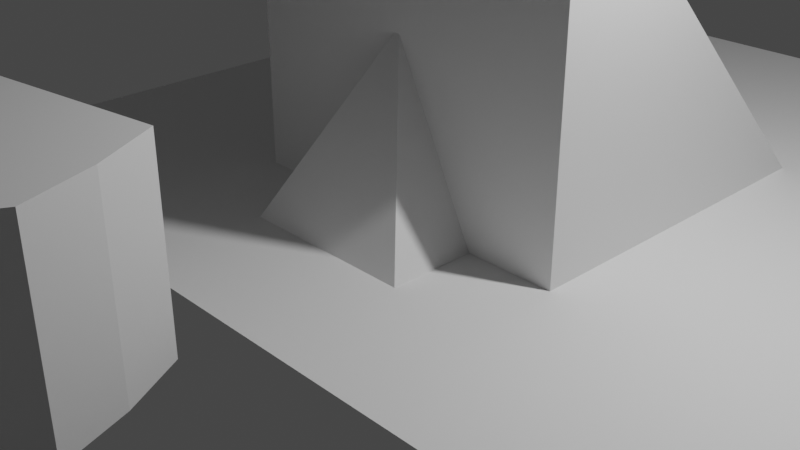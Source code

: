 # Source: section2_exercises.blend  (saved by Blender 2.90.8; exported with 4.5.12 LTS)
import bpy
from mathutils import Matrix  # noqa: F401  (used for matrix-valued properties, if any)

bpy.ops.wm.read_factory_settings(use_empty=True)
scene = bpy.context.scene
scene.name = 'Scene'

# ---- collections
col_collection = bpy.data.collections.new('Collection'); scene.collection.children.link(col_collection)

# ---- materials (node trees are filled in below, after node groups)
mat_material = bpy.data.materials.new('Material')
mat_material.alpha_threshold = 0.0
mat_material.use_transparent_shadow = False
mat_material.line_color = (0.0, 0.0, 0.0, 1.0)

# ---- material node trees
mat_material.use_nodes = True; mat_material.node_tree.nodes.clear()
_N = mat_material.node_tree.nodes; _L = mat_material.node_tree.links
n0 = _N.new('ShaderNodeOutputMaterial'); n0.name = 'Material Output'; n0.location = (300, 300)
n1 = _N.new('ShaderNodeBsdfPrincipled'); n1.name = 'Principled BSDF'; n1.location = (10, 300)
n1.distribution = 'GGX'
n1.subsurface_method = 'BURLEY'
n1.inputs[2].default_value = 0.4
n1.inputs[3].default_value = 1.45
n1.inputs[27].default_value = (0.0, 0.0, 0.0, 1.0)
n1.inputs[28].default_value = 1.0
_L.new(n1.outputs[0], n0.inputs[0])
n0.is_active_output = True

# ---- world
world_world = bpy.data.worlds.new('World'); scene.world = world_world
world_world.use_nodes = True; world_world.node_tree.nodes.clear()
_N = world_world.node_tree.nodes; _L = world_world.node_tree.links
n0 = _N.new('ShaderNodeOutputWorld'); n0.name = 'World Output'; n0.location = (300, 300)
n1 = _N.new('ShaderNodeBackground'); n1.name = 'Background'; n1.location = (10, 300)
n1.inputs[0].default_value = (0.05088, 0.05088, 0.05088, 1.0)
_L.new(n1.outputs[0], n0.inputs[0])
n0.is_active_output = True
world_world.color = (0.05088, 0.05088, 0.05088)
world_world.use_sun_shadow = False
world_world.sun_shadow_jitter_overblur = 0.0

# ---- cameras
cam_camera = bpy.data.cameras.new('Camera')
cam_camera.clip_end = 100.0
cam_camera.ortho_scale = 7.314

# ---- lights
light_light = bpy.data.lights.new('Light', 'POINT')
light_light.transmission_factor = 0.0
light_light.energy = 1000.0
light_light.shadow_soft_size = 0.1
light_light.shadow_maximum_resolution = 0.006
light_light.use_absolute_resolution = True

# ---- meshes
me_cube = bpy.data.meshes.new('Cube')
me_cube.from_pydata([(2.0, 4.0, -0.004516), (2.0, -0.02965, 4.0), (2.0, -0.02965, 0.0), (-2.0, 4.0, -0.004516), (-2.0, -0.02965, 4.0), (-2.0, -0.02965, 0.0)], [], [(0, 3, 4, 1), (2, 1, 4, 5), (5, 4, 3), (3, 0, 2, 5), (0, 1, 2)])
_uv = me_cube.uv_layers.new(name='UVMap')
_uv.uv.foreach_set('vector', [0.625, 0.5, 0.875, 0.5, 0.875, 0.75, 0.625, 0.75, 0.375, 0.75, 0.625, 0.75, 0.625, 1.0, 0.375, 1.0, 0.375, 0.0, 0.625, 0.0, 0.375, 0.25, 0.125, 0.5, 0.375, 0.5, 0.375, 0.75, 0.125, 0.75, 0.625, 0.5, 0.625, 0.75, 0.375, 0.75])
me_cube.materials.append(mat_material)
me_cube.use_remesh_preserve_volume = False
me_cube.use_remesh_preserve_attributes = False
me_cube.use_mirror_vertex_groups = False
me_cube.update()
me_cube_001 = bpy.data.meshes.new('Cube.001')
me_cube_001.from_pydata([(-1.007, -0.8707, -1.038), (-1.007, -0.8707, 0.9617), (-1.314, 0.9266, -1.038), (-1.314, 0.9266, 0.9617), (0.9927, -0.8801, -1.038), (0.9927, -0.8801, 0.9617), (0.6865, 1.264, -1.038), (0.6865, 1.264, 0.9617), (-0.966, 0.2776, -1.038), (-0.7205, -0.08303, -1.038), (-0.9927, -0.5784, -1.038), (-0.9927, -0.5784, 0.9617), (-0.7205, -0.08303, 0.9617), (-0.966, 0.2776, 0.9617), (1.007, -0.5877, -1.038), (1.28, -0.08303, -1.038), (1.034, 0.6149, -1.038), (1.034, 0.6149, 0.9617), (1.28, -0.08303, 0.9617), (1.007, -0.5877, 0.9617), (-1.007, -0.8707, -0.7015), (-1.007, -0.8707, -0.4158), (-1.007, -0.8707, -0.1301), (-1.007, -0.8707, 0.1556), (-1.007, -0.8707, 0.4413), (-1.007, -0.8707, 0.727), (-1.314, 0.9266, 0.727), (-1.314, 0.9266, 0.4413), (-1.314, 0.9266, 0.1556), (-1.314, 0.9266, -0.1301), (-1.314, 0.9266, -0.4158), (-1.314, 0.9266, -0.7015), (0.6865, 1.264, 0.727), (0.6865, 1.264, 0.4413), (0.6865, 1.264, 0.1556), (0.6865, 1.264, -0.1301), (0.6865, 1.264, -0.4158), (0.6865, 1.264, -0.7015), (0.9927, -0.8801, 0.727), (0.9927, -0.8801, 0.4413), (0.9927, -0.8801, 0.1556), (0.9927, -0.8801, -0.1301), (0.9927, -0.8801, -0.4158), (0.9927, -0.8801, -0.7015), (1.034, 0.6149, 0.727), (1.034, 0.6149, 0.4413), (1.034, 0.6149, 0.1556), (1.034, 0.6149, -0.1301), (1.034, 0.6149, -0.4158), (1.034, 0.6149, -0.7015), (1.28, -0.08303, 0.727), (1.28, -0.08303, 0.4413), (1.28, -0.08303, 0.1556), (1.28, -0.08303, -0.1301), (1.28, -0.08303, -0.4158), (1.28, -0.08303, -0.7015), (1.007, -0.5877, 0.727), (1.007, -0.5877, 0.4413), (1.007, -0.5877, 0.1556), (1.007, -0.5877, -0.1301), (1.007, -0.5877, -0.4158), (1.007, -0.5877, -0.7015), (-0.9927, -0.5784, 0.727), (-0.9927, -0.5784, 0.4413), (-0.9927, -0.5784, 0.1556), (-0.9927, -0.5784, -0.1301), (-0.9927, -0.5784, -0.4158), (-0.9927, -0.5784, -0.7015), (-0.7205, -0.08303, 0.727), (-0.7205, -0.08303, 0.4413), (-0.7205, -0.08303, 0.1556), (-0.7205, -0.08303, -0.1301), (-0.7205, -0.08303, -0.4158), (-0.7205, -0.08303, -0.7015), (-0.966, 0.2776, 0.727), (-0.966, 0.2776, 0.4413), (-0.966, 0.2776, 0.1556), (-0.966, 0.2776, -0.1301), (-0.966, 0.2776, -0.4158), (-0.966, 0.2776, -0.7015)], [], [(74, 13, 3, 26), (26, 3, 7, 32), (56, 19, 5, 38), (38, 5, 1, 25), (10, 14, 4, 0), (19, 11, 1, 5), (7, 3, 13, 17), (17, 13, 12, 18), (18, 12, 11, 19), (2, 6, 16, 8), (8, 16, 15, 9), (9, 15, 14, 10), (32, 7, 17, 44), (44, 17, 18, 50), (50, 18, 19, 56), (25, 1, 11, 62), (62, 11, 12, 68), (68, 12, 13, 74), (9, 73, 79, 8), (73, 72, 78, 79), (72, 71, 77, 78), (71, 70, 76, 77), (70, 69, 75, 76), (69, 68, 74, 75), (10, 67, 73, 9), (67, 66, 72, 73), (66, 65, 71, 72), (65, 64, 70, 71), (64, 63, 69, 70), (63, 62, 68, 69), (0, 20, 67, 10), (20, 21, 66, 67), (21, 22, 65, 66), (22, 23, 64, 65), (23, 24, 63, 64), (24, 25, 62, 63), (15, 55, 61, 14), (55, 54, 60, 61), (54, 53, 59, 60), (53, 52, 58, 59), (52, 51, 57, 58), (51, 50, 56, 57), (16, 49, 55, 15), (49, 48, 54, 55), (48, 47, 53, 54), (47, 46, 52, 53), (46, 45, 51, 52), (45, 44, 50, 51), (6, 37, 49, 16), (37, 36, 48, 49), (36, 35, 47, 48), (35, 34, 46, 47), (34, 33, 45, 46), (33, 32, 44, 45), (4, 43, 20, 0), (43, 42, 21, 20), (42, 41, 22, 21), (41, 40, 23, 22), (40, 39, 24, 23), (39, 38, 25, 24), (14, 61, 43, 4), (61, 60, 42, 43), (60, 59, 41, 42), (59, 58, 40, 41), (58, 57, 39, 40), (57, 56, 38, 39), (2, 31, 37, 6), (31, 30, 36, 37), (30, 29, 35, 36), (29, 28, 34, 35), (28, 27, 33, 34), (27, 26, 32, 33), (8, 79, 31, 2), (79, 78, 30, 31), (78, 77, 29, 30), (77, 76, 28, 29), (76, 75, 27, 28), (75, 74, 26, 27)])
_uv = me_cube_001.uv_layers.new(name='UVMap')
_uv.uv.foreach_set('vector', [0.5957, 0.1616, 0.625, 0.1616, 0.625, 0.25, 0.5957, 0.25, 0.5957, 0.25, 0.625, 0.25, 0.625, 0.5, 0.5957, 0.5, 0.5957, 0.7134, 0.625, 0.7134, 0.625, 0.75, 0.5957, 0.75, 0.5957, 0.75, 0.625, 0.75, 0.625, 1.0, 0.5957, 1.0, 0.125, 0.7134, 0.375, 0.7134, 0.375, 0.75, 0.125, 0.75, 0.625, 0.7134, 0.875, 0.7134, 0.875, 0.75, 0.625, 0.75, 0.625, 0.5, 0.875, 0.5, 0.875, 0.5884, 0.625, 0.5884, 0.625, 0.5884, 0.875, 0.5884, 0.875, 0.6509, 0.625, 0.6509, 0.625, 0.6509, 0.875, 0.6509, 0.875, 0.7134, 0.625, 0.7134, 0.125, 0.5, 0.375, 0.5, 0.375, 0.5884, 0.125, 0.5884, 0.125, 0.5884, 0.375, 0.5884, 0.375, 0.6509, 0.125, 0.6509, 0.125, 0.6509, 0.375, 0.6509, 0.375, 0.7134, 0.125, 0.7134, 0.5957, 0.5, 0.625, 0.5, 0.625, 0.5884, 0.5957, 0.5884, 0.5957, 0.5884, 0.625, 0.5884, 0.625, 0.6509, 0.5957, 0.6509, 0.5957, 0.6509, 0.625, 0.6509, 0.625, 0.7134, 0.5957, 0.7134, 0.5957, 0.0, 0.625, 0.0, 0.625, 0.03655, 0.5957, 0.03655, 0.5957, 0.03655, 0.625, 0.03655, 0.625, 0.09905, 0.5957, 0.09905, 0.5957, 0.09905, 0.625, 0.09905, 0.625, 0.1616, 0.5957, 0.1616, 0.375, 0.09905, 0.4171, 0.09905, 0.4171, 0.1616, 0.375, 0.1616, 0.4171, 0.09905, 0.4528, 0.09905, 0.4528, 0.1616, 0.4171, 0.1616, 0.4528, 0.09905, 0.4885, 0.09905, 0.4885, 0.1616, 0.4528, 0.1616, 0.4885, 0.09905, 0.5242, 0.09905, 0.5242, 0.1616, 0.4885, 0.1616, 0.5242, 0.09905, 0.56, 0.09905, 0.56, 0.1616, 0.5242, 0.1616, 0.56, 0.09905, 0.5957, 0.09905, 0.5957, 0.1616, 0.56, 0.1616, 0.375, 0.03655, 0.4171, 0.03655, 0.4171, 0.09905, 0.375, 0.09905, 0.4171, 0.03655, 0.4528, 0.03655, 0.4528, 0.09905, 0.4171, 0.09905, 0.4528, 0.03655, 0.4885, 0.03655, 0.4885, 0.09905, 0.4528, 0.09905, 0.4885, 0.03655, 0.5242, 0.03655, 0.5242, 0.09905, 0.4885, 0.09905, 0.5242, 0.03655, 0.56, 0.03655, 0.56, 0.09905, 0.5242, 0.09905, 0.56, 0.03655, 0.5957, 0.03655, 0.5957, 0.09905, 0.56, 0.09905, 0.375, 0.0, 0.4171, 0.0, 0.4171, 0.03655, 0.375, 0.03655, 0.4171, 0.0, 0.4528, 0.0, 0.4528, 0.03655, 0.4171, 0.03655, 0.4528, 0.0, 0.4885, 0.0, 0.4885, 0.03655, 0.4528, 0.03655, 0.4885, 0.0, 0.5242, 0.0, 0.5242, 0.03655, 0.4885, 0.03655, 0.5242, 0.0, 0.56, 0.0, 0.56, 0.03655, 0.5242, 0.03655, 0.56, 0.0, 0.5957, 0.0, 0.5957, 0.03655, 0.56, 0.03655, 0.375, 0.6509, 0.4171, 0.6509, 0.4171, 0.7134, 0.375, 0.7134, 0.4171, 0.6509, 0.4528, 0.6509, 0.4528, 0.7134, 0.4171, 0.7134, 0.4528, 0.6509, 0.4885, 0.6509, 0.4885, 0.7134, 0.4528, 0.7134, 0.4885, 0.6509, 0.5242, 0.6509, 0.5242, 0.7134, 0.4885, 0.7134, 0.5242, 0.6509, 0.56, 0.6509, 0.56, 0.7134, 0.5242, 0.7134, 0.56, 0.6509, 0.5957, 0.6509, 0.5957, 0.7134, 0.56, 0.7134, 0.375, 0.5884, 0.4171, 0.5884, 0.4171, 0.6509, 0.375, 0.6509, 0.4171, 0.5884, 0.4528, 0.5884, 0.4528, 0.6509, 0.4171, 0.6509, 0.4528, 0.5884, 0.4885, 0.5884, 0.4885, 0.6509, 0.4528, 0.6509, 0.4885, 0.5884, 0.5242, 0.5884, 0.5242, 0.6509, 0.4885, 0.6509, 0.5242, 0.5884, 0.56, 0.5884, 0.56, 0.6509, 0.5242, 0.6509, 0.56, 0.5884, 0.5957, 0.5884, 0.5957, 0.6509, 0.56, 0.6509, 0.375, 0.5, 0.4171, 0.5, 0.4171, 0.5884, 0.375, 0.5884, 0.4171, 0.5, 0.4528, 0.5, 0.4528, 0.5884, 0.4171, 0.5884, 0.4528, 0.5, 0.4885, 0.5, 0.4885, 0.5884, 0.4528, 0.5884, 0.4885, 0.5, 0.5242, 0.5, 0.5242, 0.5884, 0.4885, 0.5884, 0.5242, 0.5, 0.56, 0.5, 0.56, 0.5884, 0.5242, 0.5884, 0.56, 0.5, 0.5957, 0.5, 0.5957, 0.5884, 0.56, 0.5884, 0.375, 0.75, 0.4171, 0.75, 0.4171, 1.0, 0.375, 1.0, 0.4171, 0.75, 0.4528, 0.75, 0.4528, 1.0, 0.4171, 1.0, 0.4528, 0.75, 0.4885, 0.75, 0.4885, 1.0, 0.4528, 1.0, 0.4885, 0.75, 0.5242, 0.75, 0.5242, 1.0, 0.4885, 1.0, 0.5242, 0.75, 0.56, 0.75, 0.56, 1.0, 0.5242, 1.0, 0.56, 0.75, 0.5957, 0.75, 0.5957, 1.0, 0.56, 1.0, 0.375, 0.7134, 0.4171, 0.7134, 0.4171, 0.75, 0.375, 0.75, 0.4171, 0.7134, 0.4528, 0.7134, 0.4528, 0.75, 0.4171, 0.75, 0.4528, 0.7134, 0.4885, 0.7134, 0.4885, 0.75, 0.4528, 0.75, 0.4885, 0.7134, 0.5242, 0.7134, 0.5242, 0.75, 0.4885, 0.75, 0.5242, 0.7134, 0.56, 0.7134, 0.56, 0.75, 0.5242, 0.75, 0.56, 0.7134, 0.5957, 0.7134, 0.5957, 0.75, 0.56, 0.75, 0.375, 0.25, 0.4171, 0.25, 0.4171, 0.5, 0.375, 0.5, 0.4171, 0.25, 0.4528, 0.25, 0.4528, 0.5, 0.4171, 0.5, 0.4528, 0.25, 0.4885, 0.25, 0.4885, 0.5, 0.4528, 0.5, 0.4885, 0.25, 0.5242, 0.25, 0.5242, 0.5, 0.4885, 0.5, 0.5242, 0.25, 0.56, 0.25, 0.56, 0.5, 0.5242, 0.5, 0.56, 0.25, 0.5957, 0.25, 0.5957, 0.5, 0.56, 0.5, 0.375, 0.1616, 0.4171, 0.1616, 0.4171, 0.25, 0.375, 0.25, 0.4171, 0.1616, 0.4528, 0.1616, 0.4528, 0.25, 0.4171, 0.25, 0.4528, 0.1616, 0.4885, 0.1616, 0.4885, 0.25, 0.4528, 0.25, 0.4885, 0.1616, 0.5242, 0.1616, 0.5242, 0.25, 0.4885, 0.25, 0.5242, 0.1616, 0.56, 0.1616, 0.56, 0.25, 0.5242, 0.25, 0.56, 0.1616, 0.5957, 0.1616, 0.5957, 0.25, 0.56, 0.25])
_ca = me_cube_001.color_attributes.new('Col', 'BYTE_COLOR', 'CORNER')
_ca.data.foreach_set('color', [1.0, 1.0, 1.0, 1.0, 1.0, 1.0, 1.0, 1.0, 1.0, 1.0, 1.0, 1.0, 1.0, 1.0, 1.0, 1.0, 1.0, 1.0, 1.0, 1.0, 1.0, 1.0, 1.0, 1.0, 1.0, 1.0, 1.0, 1.0, 1.0, 1.0, 1.0, 1.0, 1.0, 1.0, 1.0, 1.0, 1.0, 1.0, 1.0, 1.0, 1.0, 1.0, 1.0, 1.0, 1.0, 1.0, 1.0, 1.0, 1.0, 1.0, 1.0, 1.0, 1.0, 1.0, 1.0, 1.0, 1.0, 1.0, 1.0, 1.0, 1.0, 1.0, 1.0, 1.0, 1.0, 1.0, 1.0, 1.0, 1.0, 1.0, 1.0, 1.0, 1.0, 1.0, 1.0, 1.0, 1.0, 1.0, 1.0, 1.0, 1.0, 1.0, 1.0, 1.0, 1.0, 1.0, 1.0, 1.0, 1.0, 1.0, 1.0, 1.0, 1.0, 1.0, 1.0, 1.0, 1.0, 1.0, 1.0, 1.0, 1.0, 1.0, 1.0, 1.0, 1.0, 1.0, 1.0, 1.0, 1.0, 1.0, 1.0, 1.0, 1.0, 1.0, 1.0, 1.0, 1.0, 1.0, 1.0, 1.0, 1.0, 1.0, 1.0, 1.0, 1.0, 1.0, 1.0, 1.0, 1.0, 1.0, 1.0, 1.0, 1.0, 1.0, 1.0, 1.0, 1.0, 1.0, 1.0, 1.0, 1.0, 1.0, 1.0, 1.0, 1.0, 1.0, 1.0, 1.0, 1.0, 1.0, 1.0, 1.0, 1.0, 1.0, 1.0, 1.0, 1.0, 1.0, 1.0, 1.0, 1.0, 1.0, 1.0, 1.0, 1.0, 1.0, 1.0, 1.0, 1.0, 1.0, 1.0, 1.0, 1.0, 1.0, 1.0, 1.0, 1.0, 1.0, 1.0, 1.0, 1.0, 1.0, 1.0, 1.0, 1.0, 1.0, 1.0, 1.0, 1.0, 1.0, 1.0, 1.0, 1.0, 1.0, 1.0, 1.0, 1.0, 1.0, 1.0, 1.0, 1.0, 1.0, 1.0, 1.0, 1.0, 1.0, 1.0, 1.0, 1.0, 1.0, 1.0, 1.0, 1.0, 1.0, 1.0, 1.0, 1.0, 1.0, 1.0, 1.0, 1.0, 1.0, 1.0, 1.0, 1.0, 1.0, 1.0, 1.0, 1.0, 1.0, 1.0, 1.0, 1.0, 1.0, 1.0, 1.0, 1.0, 1.0, 1.0, 1.0, 1.0, 1.0, 1.0, 1.0, 1.0, 1.0, 1.0, 1.0, 1.0, 1.0, 1.0, 1.0, 1.0, 1.0, 1.0, 1.0, 1.0, 1.0, 1.0, 1.0, 1.0, 1.0, 1.0, 1.0, 1.0, 1.0, 1.0, 1.0, 1.0, 1.0, 1.0, 1.0, 1.0, 1.0, 1.0, 1.0, 1.0, 1.0, 1.0, 1.0, 1.0, 1.0, 1.0, 1.0, 1.0, 1.0, 1.0, 1.0, 1.0, 1.0, 1.0, 1.0, 1.0, 1.0, 1.0, 1.0, 1.0, 1.0, 1.0, 1.0, 1.0, 1.0, 1.0, 1.0, 1.0, 1.0, 1.0, 1.0, 1.0, 1.0, 1.0, 1.0, 1.0, 1.0, 1.0, 1.0, 1.0, 1.0, 1.0, 1.0, 1.0, 1.0, 1.0, 1.0, 1.0, 1.0, 1.0, 1.0, 1.0, 1.0, 1.0, 1.0, 1.0, 1.0, 1.0, 1.0, 1.0, 1.0, 1.0, 1.0, 1.0, 1.0, 1.0, 1.0, 1.0, 1.0, 1.0, 1.0, 1.0, 1.0, 1.0, 1.0, 1.0, 1.0, 1.0, 1.0, 1.0, 1.0, 1.0, 1.0, 1.0, 1.0, 1.0, 1.0, 1.0, 1.0, 1.0, 1.0, 1.0, 1.0, 1.0, 1.0, 1.0, 1.0, 1.0, 1.0, 1.0, 1.0, 1.0, 1.0, 1.0, 1.0, 1.0, 1.0, 1.0, 1.0, 1.0, 1.0, 1.0, 1.0, 1.0, 1.0, 1.0, 1.0, 1.0, 1.0, 1.0, 1.0, 1.0, 1.0, 1.0, 1.0, 1.0, 1.0, 1.0, 1.0, 1.0, 1.0, 1.0, 1.0, 1.0, 1.0, 1.0, 1.0, 1.0, 1.0, 1.0, 1.0, 1.0, 1.0, 1.0, 1.0, 1.0, 1.0, 1.0, 1.0, 1.0, 1.0, 1.0, 1.0, 1.0, 1.0, 1.0, 1.0, 1.0, 1.0, 1.0, 1.0, 1.0, 1.0, 1.0, 1.0, 1.0, 1.0, 1.0, 1.0, 1.0, 1.0, 1.0, 1.0, 1.0, 1.0, 1.0, 1.0, 1.0, 1.0, 1.0, 1.0, 1.0, 1.0, 1.0, 1.0, 1.0, 1.0, 1.0, 1.0, 1.0, 1.0, 1.0, 1.0, 1.0, 1.0, 1.0, 1.0, 1.0, 1.0, 1.0, 1.0, 1.0, 1.0, 1.0, 1.0, 1.0, 1.0, 1.0, 1.0, 1.0, 1.0, 1.0, 1.0, 1.0, 1.0, 1.0, 1.0, 1.0, 1.0, 1.0, 1.0, 1.0, 1.0, 1.0, 1.0, 1.0, 1.0, 1.0, 1.0, 1.0, 1.0, 1.0, 1.0, 1.0, 1.0, 1.0, 1.0, 1.0, 1.0, 1.0, 1.0, 1.0, 1.0, 1.0, 1.0, 1.0, 1.0, 1.0, 1.0, 1.0, 1.0, 1.0, 1.0, 1.0, 1.0, 1.0, 1.0, 1.0, 1.0, 1.0, 1.0, 1.0, 1.0, 1.0, 1.0, 1.0, 1.0, 1.0, 1.0, 1.0, 1.0, 1.0, 1.0, 1.0, 1.0, 1.0, 1.0, 1.0, 1.0, 1.0, 1.0, 1.0, 1.0, 1.0, 1.0, 1.0, 1.0, 1.0, 1.0, 1.0, 1.0, 1.0, 1.0, 1.0, 1.0, 1.0, 1.0, 1.0, 1.0, 1.0, 1.0, 1.0, 1.0, 1.0, 1.0, 1.0, 1.0, 1.0, 1.0, 1.0, 1.0, 1.0, 1.0, 1.0, 1.0, 1.0, 1.0, 1.0, 1.0, 1.0, 1.0, 1.0, 1.0, 1.0, 1.0, 1.0, 1.0, 1.0, 1.0, 1.0, 1.0, 1.0, 1.0, 1.0, 1.0, 1.0, 1.0, 1.0, 1.0, 1.0, 1.0, 1.0, 1.0, 1.0, 1.0, 1.0, 1.0, 1.0, 1.0, 1.0, 1.0, 1.0, 1.0, 1.0, 1.0, 1.0, 1.0, 1.0, 1.0, 1.0, 1.0, 1.0, 1.0, 1.0, 1.0, 1.0, 1.0, 1.0, 1.0, 1.0, 1.0, 1.0, 1.0, 1.0, 1.0, 1.0, 1.0, 1.0, 1.0, 1.0, 1.0, 1.0, 1.0, 1.0, 1.0, 1.0, 1.0, 1.0, 1.0, 1.0, 1.0, 1.0, 1.0, 1.0, 1.0, 1.0, 1.0, 1.0, 1.0, 1.0, 1.0, 1.0, 1.0, 1.0, 1.0, 1.0, 1.0, 1.0, 1.0, 1.0, 1.0, 1.0, 1.0, 1.0, 1.0, 1.0, 1.0, 1.0, 1.0, 1.0, 1.0, 1.0, 1.0, 1.0, 1.0, 1.0, 1.0, 1.0, 1.0, 1.0, 1.0, 1.0, 1.0, 1.0, 1.0, 1.0, 1.0, 1.0, 1.0, 1.0, 1.0, 1.0, 1.0, 1.0, 1.0, 1.0, 1.0, 1.0, 1.0, 1.0, 1.0, 1.0, 1.0, 1.0, 1.0, 1.0, 1.0, 1.0, 1.0, 1.0, 1.0, 1.0, 1.0, 1.0, 1.0, 1.0, 1.0, 1.0, 1.0, 1.0, 1.0, 1.0, 1.0, 1.0, 1.0, 1.0, 1.0, 1.0, 1.0, 1.0, 1.0, 1.0, 1.0, 1.0, 1.0, 1.0, 1.0, 1.0, 1.0, 1.0, 1.0, 1.0, 1.0, 1.0, 1.0, 1.0, 1.0, 1.0, 1.0, 1.0, 1.0, 1.0, 1.0, 1.0, 1.0, 1.0, 1.0, 1.0, 1.0, 1.0, 1.0, 1.0, 1.0, 1.0, 1.0, 1.0, 1.0, 1.0, 1.0, 1.0, 1.0, 1.0, 1.0, 1.0, 1.0, 1.0, 1.0, 1.0, 1.0, 1.0, 1.0, 1.0, 1.0, 1.0, 1.0, 1.0, 1.0, 1.0, 1.0, 1.0, 1.0, 1.0, 1.0, 1.0, 1.0, 1.0, 1.0, 1.0, 1.0, 1.0, 1.0, 1.0, 1.0, 1.0, 1.0, 1.0, 1.0, 1.0, 1.0, 1.0, 1.0, 1.0, 1.0, 1.0, 1.0, 1.0, 1.0, 1.0, 1.0, 1.0, 1.0, 1.0, 1.0, 1.0, 1.0, 1.0, 1.0, 1.0, 1.0, 1.0, 1.0, 1.0, 1.0, 1.0, 1.0, 1.0, 1.0, 1.0, 1.0, 1.0, 1.0, 1.0, 1.0, 1.0, 1.0, 1.0, 1.0, 1.0, 1.0, 1.0, 1.0, 1.0, 1.0, 1.0, 1.0, 1.0, 1.0, 1.0, 1.0, 1.0, 1.0, 1.0, 1.0, 1.0, 1.0, 1.0, 1.0, 1.0, 1.0, 1.0, 1.0, 1.0, 1.0, 1.0, 1.0, 1.0, 1.0, 1.0, 1.0, 1.0, 1.0, 1.0, 1.0, 1.0, 1.0, 1.0, 1.0, 1.0, 1.0, 1.0, 1.0, 1.0, 1.0, 1.0, 1.0, 1.0, 1.0, 1.0, 1.0, 1.0, 1.0, 1.0, 1.0, 1.0, 1.0, 1.0, 1.0, 1.0, 1.0, 1.0, 1.0, 1.0, 1.0, 1.0, 1.0, 1.0, 1.0, 1.0, 1.0, 1.0, 1.0, 1.0, 1.0, 1.0, 1.0, 1.0, 1.0, 1.0, 1.0, 1.0, 1.0, 1.0, 1.0, 1.0, 1.0, 1.0, 1.0, 1.0, 1.0, 1.0, 1.0, 1.0, 1.0, 1.0, 1.0, 1.0, 1.0, 1.0, 1.0, 1.0, 1.0, 1.0, 1.0, 1.0, 1.0, 1.0, 1.0, 1.0, 1.0, 1.0, 1.0, 1.0, 1.0, 1.0, 1.0, 1.0, 1.0, 1.0, 1.0, 1.0, 1.0, 1.0, 1.0, 1.0, 1.0, 1.0, 1.0, 1.0, 1.0, 1.0, 1.0, 1.0, 1.0, 1.0, 1.0, 1.0, 1.0, 1.0, 1.0, 1.0, 1.0, 1.0, 1.0, 1.0, 1.0, 1.0, 1.0, 1.0, 1.0, 1.0, 1.0, 1.0, 1.0, 1.0, 1.0, 1.0, 1.0, 1.0, 1.0, 1.0, 1.0, 1.0, 1.0, 1.0, 1.0, 1.0, 1.0, 1.0, 1.0, 1.0, 1.0, 1.0, 1.0, 1.0, 1.0, 1.0, 1.0, 1.0, 1.0, 1.0, 1.0, 1.0, 1.0, 1.0, 1.0, 1.0, 1.0, 1.0, 1.0, 1.0, 1.0, 1.0, 1.0, 1.0, 1.0, 1.0, 1.0, 1.0, 1.0, 1.0, 1.0, 1.0, 1.0, 1.0, 1.0, 1.0, 1.0, 1.0, 1.0, 1.0, 1.0, 1.0, 1.0, 1.0, 1.0, 1.0, 1.0, 1.0, 1.0, 1.0, 1.0, 1.0, 1.0, 1.0, 1.0, 1.0, 1.0, 1.0, 1.0, 1.0, 1.0, 1.0, 1.0, 1.0, 1.0, 1.0, 1.0, 1.0, 1.0, 1.0, 1.0, 1.0, 1.0, 1.0, 1.0, 1.0, 1.0, 1.0, 1.0, 1.0, 1.0, 1.0, 1.0, 1.0, 1.0, 1.0, 1.0, 1.0, 1.0, 1.0, 1.0, 1.0, 1.0, 1.0, 1.0, 1.0, 1.0, 1.0, 1.0, 1.0, 1.0, 1.0, 1.0, 1.0, 1.0, 1.0, 1.0, 1.0, 1.0, 1.0, 1.0, 1.0, 1.0, 1.0, 1.0, 1.0, 1.0, 1.0, 1.0, 1.0, 1.0, 1.0, 1.0, 1.0, 1.0, 1.0, 1.0, 1.0, 1.0, 1.0, 1.0, 1.0, 1.0, 1.0, 1.0, 1.0, 1.0, 1.0, 1.0, 1.0, 1.0, 1.0, 1.0, 1.0, 1.0, 1.0, 1.0, 1.0, 1.0, 1.0, 1.0, 1.0, 1.0, 1.0, 1.0, 1.0, 1.0, 1.0, 1.0, 1.0, 1.0, 1.0, 1.0, 1.0, 1.0, 1.0, 1.0, 1.0, 1.0, 1.0, 1.0, 1.0, 1.0, 1.0, 1.0, 1.0, 1.0, 1.0, 1.0, 1.0, 1.0, 1.0, 1.0, 1.0, 1.0, 1.0, 1.0, 1.0, 1.0, 1.0, 1.0, 1.0, 1.0, 1.0, 1.0, 1.0, 1.0, 1.0, 1.0, 1.0, 1.0])
me_cube_001.use_remesh_fix_poles = True
me_cube_001.use_remesh_preserve_attributes = False
me_cube_001.use_mirror_vertex_groups = False
me_cube_001.update()
me_cube_002 = bpy.data.meshes.new('Cube.002')
me_cube_002.from_pydata([(-1.0, 1.0, -1.0), (1.0, 1.0, -1.0), (0.0, 0.0, 1.0), (-1.0, -1.0, -1.0), (1.0, -1.0, -1.0)], [], [(3, 2, 0), (0, 2, 1), (1, 2, 4), (4, 2, 3), (0, 1, 4, 3)])
_uv = me_cube_002.uv_layers.new(name='UVMap')
_uv.uv.foreach_set('vector', [0.375, 0.0, 0.625, 0.25, 0.375, 0.25, 0.375, 0.25, 0.625, 0.5, 0.375, 0.5, 0.375, 0.5, 0.625, 0.75, 0.375, 0.75, 0.375, 0.75, 0.625, 1.0, 0.375, 1.0, 0.125, 0.5, 0.375, 0.5, 0.375, 0.75, 0.125, 0.75])
me_cube_002.use_remesh_fix_poles = True
me_cube_002.use_remesh_preserve_attributes = False
me_cube_002.use_mirror_vertex_groups = False
me_cube_002.update()
me_sphere = bpy.data.meshes.new('Sphere')
me_sphere.from_pydata([(0.0, 0.7071, 0.7071), (0.0, 0.9239, 0.3827), (0.1464, 0.3536, 0.9239), (0.2706, 0.6533, 0.7071), (0.3536, 0.8536, 0.3827), (0.3827, 0.9239, -4.371e-08), (0.2706, 0.2706, 0.9239), (0.5, 0.5, 0.7071), (0.6533, 0.6533, 0.3827), (0.7071, 0.7071, -4.371e-08), (0.3536, 0.1464, 0.9239), (0.6533, 0.2706, 0.7071), (0.8536, 0.3536, 0.3827), (0.9239, 0.3827, -4.371e-08), (0.3827, 1.307e-07, 0.9239), (0.7071, 7.11e-08, 0.7071), (0.9239, 1.149e-08, 0.3827), (0.3536, -0.1464, 0.9239), (0.6533, -0.2706, 0.7071), (0.8536, -0.3536, 0.3827), (0.9239, -0.3827, -4.371e-08), (0.2706, -0.2706, 0.9239), (0.5, -0.5, 0.7071), (0.6533, -0.6533, 0.3827), (0.7071, -0.7071, -4.371e-08), (0.1464, -0.3536, 0.9239), (0.2706, -0.6533, 0.7071), (0.3536, -0.8536, 0.3827), (0.3827, -0.9239, -4.371e-08), (-7.268e-08, -0.3827, 0.9239), (-2.664e-07, -0.7071, 0.7071), (-2.962e-07, -0.9239, 0.3827), (-3.26e-07, -1.0, -4.371e-08), (-0.1464, -0.3536, 0.9239), (-0.2706, -0.6533, 0.7071), (-0.3536, -0.8536, 0.3827), (-0.3827, -0.9239, -4.371e-08), (-0.2706, -0.2706, 0.9239), (-0.5, -0.5, 0.7071), (-0.6533, -0.6533, 0.3827), (-0.7071, -0.7071, -4.371e-08), (-0.3536, -0.1464, 0.9239), (-0.6533, -0.2706, 0.7071), (-0.8536, -0.3536, 0.3827), (-0.9239, -0.3827, -4.371e-08), (-0.3827, 2.499e-07, 0.9239), (-0.7071, 4.883e-07, 0.7071), (-0.9239, 5.181e-07, 0.3827), (-0.3536, 0.1464, 0.9239), (-0.6533, 0.2706, 0.7071), (-0.8536, 0.3536, 0.3827), (-0.9239, 0.3827, -4.371e-08), (-0.2706, 0.2706, 0.9239), (-0.5, 0.5, 0.7071), (-0.6533, 0.6533, 0.3827), (-0.7071, 0.7071, -4.371e-08), (-0.1464, 0.3536, 0.9239), (-0.2706, 0.6533, 0.7071), (-0.3536, 0.8536, 0.3827), (-0.3827, 0.9239, -4.371e-08), (-6.75e-14, 5.063e-14, 1.0), (1.061e-07, 0.3827, 0.9239), (0.0, 1.0, -2.0), (0.0, 1.0, 0.0), (0.3827, 0.9239, -2.0), (0.7071, 0.7071, -2.0), (0.9239, 0.3827, -2.0), (1.0, -4.371e-08, -2.0), (1.0, -4.371e-08, 0.0), (0.9239, -0.3827, -2.0), (0.7071, -0.7071, -2.0), (0.3827, -0.9239, -2.0), (1.51e-07, -1.0, -2.0), (-0.3827, -0.9239, -2.0), (-0.7071, -0.7071, -2.0), (-0.9239, -0.3827, -2.0), (-1.0, 1.192e-08, -2.0), (-1.0, 1.192e-08, 0.0), (-0.9239, 0.3827, -2.0), (-0.7071, 0.7071, -2.0), (-0.3827, 0.9239, -2.0)], [], [(61, 60, 2), (63, 1, 4, 5), (0, 61, 2, 3), (1, 0, 3, 4), (5, 4, 8, 9), (3, 2, 6, 7), (4, 3, 7, 8), (2, 60, 6), (8, 7, 11, 12), (6, 60, 10), (9, 8, 12, 13), (7, 6, 10, 11), (12, 11, 15, 16), (10, 60, 14), (13, 12, 16, 68), (11, 10, 14, 15), (68, 16, 19, 20), (15, 14, 17, 18), (16, 15, 18, 19), (14, 60, 17), (18, 17, 21, 22), (19, 18, 22, 23), (17, 60, 21), (20, 19, 23, 24), (23, 22, 26, 27), (21, 60, 25), (24, 23, 27, 28), (22, 21, 25, 26), (25, 60, 29), (28, 27, 31, 32), (26, 25, 29, 30), (27, 26, 30, 31), (32, 31, 35, 36), (30, 29, 33, 34), (31, 30, 34, 35), (29, 60, 33), (35, 34, 38, 39), (33, 60, 37), (36, 35, 39, 40), (34, 33, 37, 38), (39, 38, 42, 43), (37, 60, 41), (40, 39, 43, 44), (38, 37, 41, 42), (44, 43, 47, 77), (42, 41, 45, 46), (43, 42, 46, 47), (41, 60, 45), (77, 47, 50, 51), (46, 45, 48, 49), (47, 46, 49, 50), (45, 60, 48), (50, 49, 53, 54), (48, 60, 52), (51, 50, 54, 55), (49, 48, 52, 53), (54, 53, 57, 58), (52, 60, 56), (55, 54, 58, 59), (53, 52, 56, 57), (59, 58, 1, 63), (57, 56, 61, 0), (58, 57, 0, 1), (56, 60, 61), (62, 63, 5, 64), (64, 5, 9, 65), (65, 9, 13, 66), (66, 13, 68, 67), (67, 68, 20, 69), (69, 20, 24, 70), (70, 24, 28, 71), (71, 28, 32, 72), (72, 32, 36, 73), (73, 36, 40, 74), (74, 40, 44, 75), (75, 44, 77, 76), (76, 77, 51, 78), (78, 51, 55, 79), (5, 63, 59, 55, 51, 77, 44, 40, 36, 32, 28, 24, 20, 68, 13, 9), (79, 55, 59, 80), (80, 59, 63, 62), (62, 64, 65, 66, 67, 69, 70, 71, 72, 73, 74, 75, 76, 78, 79, 80)])
_uv = me_sphere.uv_layers.new(name='UVMap')
_uv.uv.foreach_set('vector', [0.75, 0.875, 0.7188, 1.0, 0.6875, 0.875, 0.75, 0.5, 0.75, 0.625, 0.6875, 0.625, 0.6875, 0.5, 0.75, 0.75, 0.75, 0.875, 0.6875, 0.875, 0.6875, 0.75, 0.75, 0.625, 0.75, 0.75, 0.6875, 0.75, 0.6875, 0.625, 0.6875, 0.5, 0.6875, 0.625, 0.625, 0.625, 0.625, 0.5, 0.6875, 0.75, 0.6875, 0.875, 0.625, 0.875, 0.625, 0.75, 0.6875, 0.625, 0.6875, 0.75, 0.625, 0.75, 0.625, 0.625, 0.6875, 0.875, 0.6562, 1.0, 0.625, 0.875, 0.625, 0.625, 0.625, 0.75, 0.5625, 0.75, 0.5625, 0.625, 0.625, 0.875, 0.5938, 1.0, 0.5625, 0.875, 0.625, 0.5, 0.625, 0.625, 0.5625, 0.625, 0.5625, 0.5, 0.625, 0.75, 0.625, 0.875, 0.5625, 0.875, 0.5625, 0.75, 0.5625, 0.625, 0.5625, 0.75, 0.5, 0.75, 0.5, 0.625, 0.5625, 0.875, 0.5313, 1.0, 0.5, 0.875, 0.5625, 0.5, 0.5625, 0.625, 0.5, 0.625, 0.5, 0.5, 0.5625, 0.75, 0.5625, 0.875, 0.5, 0.875, 0.5, 0.75, 0.5, 0.5, 0.5, 0.625, 0.4375, 0.625, 0.4375, 0.5, 0.5, 0.75, 0.5, 0.875, 0.4375, 0.875, 0.4375, 0.75, 0.5, 0.625, 0.5, 0.75, 0.4375, 0.75, 0.4375, 0.625, 0.5, 0.875, 0.4688, 1.0, 0.4375, 0.875, 0.4375, 0.75, 0.4375, 0.875, 0.375, 0.875, 0.375, 0.75, 0.4375, 0.625, 0.4375, 0.75, 0.375, 0.75, 0.375, 0.625, 0.4375, 0.875, 0.4063, 1.0, 0.375, 0.875, 0.4375, 0.5, 0.4375, 0.625, 0.375, 0.625, 0.375, 0.5, 0.375, 0.625, 0.375, 0.75, 0.3125, 0.75, 0.3125, 0.625, 0.375, 0.875, 0.3438, 1.0, 0.3125, 0.875, 0.375, 0.5, 0.375, 0.625, 0.3125, 0.625, 0.3125, 0.5, 0.375, 0.75, 0.375, 0.875, 0.3125, 0.875, 0.3125, 0.75, 0.3125, 0.875, 0.2812, 1.0, 0.25, 0.875, 0.3125, 0.5, 0.3125, 0.625, 0.25, 0.625, 0.25, 0.5, 0.3125, 0.75, 0.3125, 0.875, 0.25, 0.875, 0.25, 0.75, 0.3125, 0.625, 0.3125, 0.75, 0.25, 0.75, 0.25, 0.625, 0.25, 0.5, 0.25, 0.625, 0.1875, 0.625, 0.1875, 0.5, 0.25, 0.75, 0.25, 0.875, 0.1875, 0.875, 0.1875, 0.75, 0.25, 0.625, 0.25, 0.75, 0.1875, 0.75, 0.1875, 0.625, 0.25, 0.875, 0.2187, 1.0, 0.1875, 0.875, 0.1875, 0.625, 0.1875, 0.75, 0.125, 0.75, 0.125, 0.625, 0.1875, 0.875, 0.1562, 1.0, 0.125, 0.875, 0.1875, 0.5, 0.1875, 0.625, 0.125, 0.625, 0.125, 0.5, 0.1875, 0.75, 0.1875, 0.875, 0.125, 0.875, 0.125, 0.75, 0.125, 0.625, 0.125, 0.75, 0.0625, 0.75, 0.0625, 0.625, 0.125, 0.875, 0.09375, 1.0, 0.0625, 0.875, 0.125, 0.5, 0.125, 0.625, 0.0625, 0.625, 0.0625, 0.5, 0.125, 0.75, 0.125, 0.875, 0.0625, 0.875, 0.0625, 0.75, 0.0625, 0.5, 0.0625, 0.625, 0.0, 0.625, 0.0, 0.5, 0.0625, 0.75, 0.0625, 0.875, 0.0, 0.875, 0.0, 0.75, 0.0625, 0.625, 0.0625, 0.75, 0.0, 0.75, 0.0, 0.625, 0.0625, 0.875, 0.03125, 1.0, 0.0, 0.875, 1.0, 0.5, 1.0, 0.625, 0.9375, 0.625, 0.9375, 0.5, 1.0, 0.75, 1.0, 0.875, 0.9375, 0.875, 0.9375, 0.75, 1.0, 0.625, 1.0, 0.75, 0.9375, 0.75, 0.9375, 0.625, 1.0, 0.875, 0.9687, 1.0, 0.9375, 0.875, 0.9375, 0.625, 0.9375, 0.75, 0.875, 0.75, 0.875, 0.625, 0.9375, 0.875, 0.9062, 1.0, 0.875, 0.875, 0.9375, 0.5, 0.9375, 0.625, 0.875, 0.625, 0.875, 0.5, 0.9375, 0.75, 0.9375, 0.875, 0.875, 0.875, 0.875, 0.75, 0.875, 0.625, 0.875, 0.75, 0.8125, 0.75, 0.8125, 0.625, 0.875, 0.875, 0.8437, 1.0, 0.8125, 0.875, 0.875, 0.5, 0.875, 0.625, 0.8125, 0.625, 0.8125, 0.5, 0.875, 0.75, 0.875, 0.875, 0.8125, 0.875, 0.8125, 0.75, 0.8125, 0.5, 0.8125, 0.625, 0.75, 0.625, 0.75, 0.5, 0.8125, 0.75, 0.8125, 0.875, 0.75, 0.875, 0.75, 0.75, 0.8125, 0.625, 0.8125, 0.75, 0.75, 0.75, 0.75, 0.625, 0.8125, 0.875, 0.7812, 1.0, 0.75, 0.875, 1.0, 0.5, 1.0, 1.0, 0.9375, 1.0, 0.9375, 0.5, 0.9375, 0.5, 0.9375, 1.0, 0.875, 1.0, 0.875, 0.5, 0.875, 0.5, 0.875, 1.0, 0.8125, 1.0, 0.8125, 0.5, 0.8125, 0.5, 0.8125, 1.0, 0.75, 1.0, 0.75, 0.5, 0.75, 0.5, 0.75, 1.0, 0.6875, 1.0, 0.6875, 0.5, 0.6875, 0.5, 0.6875, 1.0, 0.625, 1.0, 0.625, 0.5, 0.625, 0.5, 0.625, 1.0, 0.5625, 1.0, 0.5625, 0.5, 0.5625, 0.5, 0.5625, 1.0, 0.5, 1.0, 0.5, 0.5, 0.5, 0.5, 0.5, 1.0, 0.4375, 1.0, 0.4375, 0.5, 0.4375, 0.5, 0.4375, 1.0, 0.375, 1.0, 0.375, 0.5, 0.375, 0.5, 0.375, 1.0, 0.3125, 1.0, 0.3125, 0.5, 0.3125, 0.5, 0.3125, 1.0, 0.25, 1.0, 0.25, 0.5, 0.25, 0.5, 0.25, 1.0, 0.1875, 1.0, 0.1875, 0.5, 0.1875, 0.5, 0.1875, 1.0, 0.125, 1.0, 0.125, 0.5, 0.3418, 0.4717, 0.25, 0.49, 0.1582, 0.4717, 0.08029, 0.4197, 0.02827, 0.3418, 0.01, 0.25, 0.02827, 0.1582, 0.08029, 0.08029, 0.1582, 0.02827, 0.25, 0.01, 0.3418, 0.02827, 0.4197, 0.08029, 0.4717, 0.1582, 0.49, 0.25, 0.4717, 0.3418, 0.4197, 0.4197, 0.125, 0.5, 0.125, 1.0, 0.0625, 1.0, 0.0625, 0.5, 0.0625, 0.5, 0.0625, 1.0, 0.0, 1.0, 0.0, 0.5, 0.75, 0.49, 0.8418, 0.4717, 0.9197, 0.4197, 0.9717, 0.3418, 0.99, 0.25, 0.9717, 0.1582, 0.9197, 0.08029, 0.8418, 0.02827, 0.75, 0.01, 0.6582, 0.02827, 0.5803, 0.08029, 0.5283, 0.1582, 0.51, 0.25, 0.5283, 0.3418, 0.5803, 0.4197, 0.6582, 0.4717])
me_sphere.use_remesh_fix_poles = True
me_sphere.use_remesh_preserve_attributes = False
me_sphere.use_mirror_vertex_groups = False
me_sphere.update()
me_plane = bpy.data.meshes.new('Plane')
me_plane.from_pydata([(-1.0, -1.0, 0.0), (1.0, -1.0, 0.0), (-1.0, 1.0, 0.0), (1.0, 1.0, 0.0)], [], [(0, 1, 3, 2)])
_uv = me_plane.uv_layers.new(name='UVMap')
_uv.uv.foreach_set('vector', [0.0, 0.0, 1.0, 0.0, 1.0, 1.0, 0.0, 1.0])
me_plane.use_remesh_fix_poles = True
me_plane.use_remesh_preserve_attributes = False
me_plane.use_mirror_vertex_groups = False
me_plane.update()

# ---- objects
ob_cube = bpy.data.objects.new('Cube', me_cube)
ob_light = bpy.data.objects.new('Light', light_light)
ob_camera = bpy.data.objects.new('Camera', cam_camera)
ob_cube_001 = bpy.data.objects.new('Cube.001', me_cube_001)
ob_pyramid = bpy.data.objects.new('Pyramid', me_cube_002)
ob_dome_tower = bpy.data.objects.new('Dome_Tower', me_sphere)
ob_ground = bpy.data.objects.new('Ground', me_plane)

# ---- transforms, parenting, visibility, modifiers, constraints
ob_cube.location = (0.0, 0.0, 0.0)
ob_cube.lock_rotations_4d = False
ob_cube.empty_display_type = 'ARROWS'
ob_cube.lineart.crease_threshold = 0.0
ob_light.location = (4.076, 1.005, 5.904)
ob_light.rotation_euler = (0.6503, 0.05522, 1.866)
ob_light.lock_rotations_4d = False
ob_light.empty_display_type = 'ARROWS'
ob_light.color = (0.0, 0.0, 0.0, 0.0)
ob_light.lineart.crease_threshold = 0.0
ob_camera.location = (7.359, -6.926, 4.958)
ob_camera.rotation_euler = (1.109, 0.0, 0.8149)
ob_camera.lock_rotations_4d = False
ob_camera.empty_display_type = 'ARROWS'
ob_camera.color = (0.0, 0.0, 0.0, 0.0)
ob_camera.display_type = 'WIRE'
ob_camera.lineart.crease_threshold = 0.0
ob_cube_001.location = (-1.237e-07, -4.346, 1.068)
ob_cube_001.lineart.crease_threshold = 0.0
ob_pyramid.location = (0.0, 0.0, 1.0)
ob_pyramid.lineart.crease_threshold = 0.0
ob_dome_tower.location = (0.0, 2.643, 2.0)
ob_dome_tower.lineart.crease_threshold = 0.0
ob_ground.location = (0.0, 2.643, 0.0)
ob_ground.scale = (5.108, 5.108, 5.108)
ob_ground.lineart.crease_threshold = 0.0

# ---- collection membership
col_collection.objects.link(ob_cube)
col_collection.objects.link(ob_light)
col_collection.objects.link(ob_camera)
col_collection.objects.link(ob_cube_001)
col_collection.objects.link(ob_pyramid)
col_collection.objects.link(ob_dome_tower)
col_collection.objects.link(ob_ground)

# ---- scene / render settings (as saved in the file)
scene.camera = ob_camera
scene.frame_start = 1; scene.frame_end = 250; scene.frame_set(0)
scene.render.engine = 'BLENDER_EEVEE_NEXT'
scene.cycles.use_denoising = False
scene.cycles.samples = 128
scene.cycles.sampling_pattern = 'TABULATED_SOBOL'
scene.cycles.use_adaptive_sampling = False
scene.cycles.use_light_tree = False
scene.view_settings.view_transform = 'Filmic'
bpy.context.view_layer.update()
